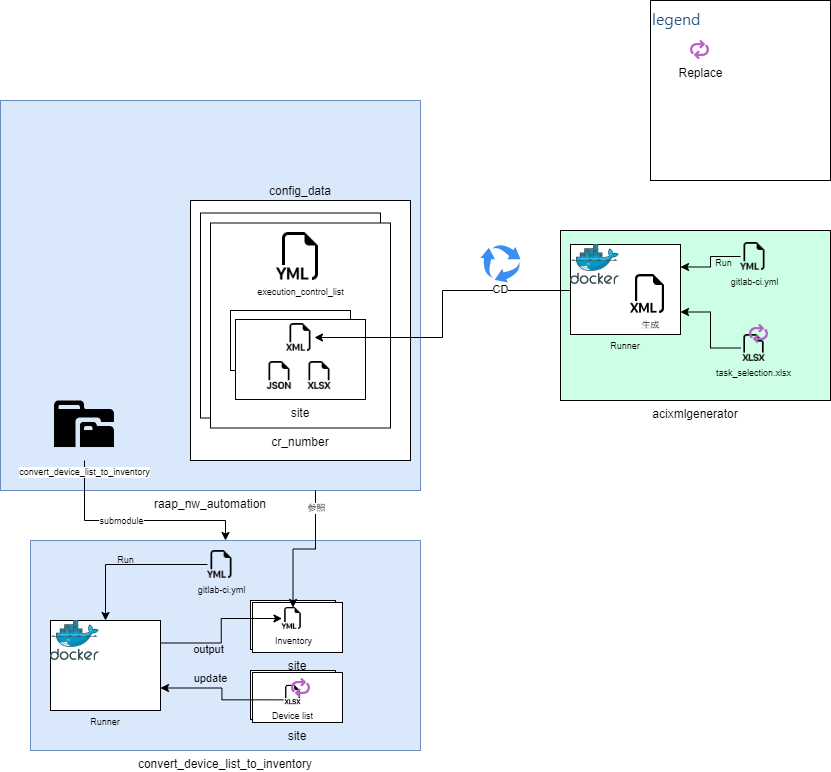

The diagram above was exported from draw.io. Its source (the exported page's mxGraphModel, read from the mxfile embedded in the PNG):
<mxGraphModel dx="2469" dy="928" grid="1" gridSize="10" guides="1" tooltips="1" connect="1" arrows="1" fold="1" page="1" pageScale="1" pageWidth="1169" pageHeight="827" math="0" shadow="0">
  <root>
    <mxCell id="0" />
    <mxCell id="1" parent="0" />
    <mxCell id="-_8uCw-a5yyNcdN6Zczo-45" value="convert_device_list_to_inventory" style="rounded=0;whiteSpace=wrap;html=1;labelPosition=center;verticalLabelPosition=bottom;align=center;verticalAlign=top;fillColor=#dae8fc;strokeColor=#6c8ebf;" parent="1" vertex="1">
      <mxGeometry x="-70" y="620" width="390" height="210" as="geometry" />
    </mxCell>
    <mxCell id="YD03DfF4g4kComHbKzjf-6" value="" style="group" vertex="1" connectable="0" parent="1">
      <mxGeometry x="150" y="750" width="92" height="52" as="geometry" />
    </mxCell>
    <mxCell id="YD03DfF4g4kComHbKzjf-3" value="" style="rounded=0;whiteSpace=wrap;html=1;" vertex="1" parent="YD03DfF4g4kComHbKzjf-6">
      <mxGeometry width="85" height="49" as="geometry" />
    </mxCell>
    <mxCell id="YD03DfF4g4kComHbKzjf-4" value="site" style="rounded=0;whiteSpace=wrap;html=1;labelPosition=center;verticalLabelPosition=bottom;align=center;verticalAlign=top;movable=1;resizable=1;rotatable=1;deletable=1;editable=1;locked=0;connectable=1;" vertex="1" parent="YD03DfF4g4kComHbKzjf-6">
      <mxGeometry x="2" y="2" width="90" height="50" as="geometry" />
    </mxCell>
    <mxCell id="-_8uCw-a5yyNcdN6Zczo-74" value="Device list" style="shape=image;html=1;verticalAlign=top;verticalLabelPosition=bottom;labelBackgroundColor=none;imageAspect=0;aspect=fixed;image=https://cdn1.iconfinder.com/data/icons/bootstrap-vol-3/16/filetype-xlsx-128.png;fontSize=9;fillColor=#CCFFE6;" parent="YD03DfF4g4kComHbKzjf-6" vertex="1">
      <mxGeometry x="32.80923076923074" y="14.81499999999994" width="19.375" height="19.375" as="geometry" />
    </mxCell>
    <mxCell id="-_8uCw-a5yyNcdN6Zczo-1" value="acixmlgenerator" style="rounded=0;whiteSpace=wrap;html=1;labelPosition=center;verticalLabelPosition=bottom;align=center;verticalAlign=top;fillColor=#CCFFE6;" parent="1" vertex="1">
      <mxGeometry x="460" y="310" width="270" height="170" as="geometry" />
    </mxCell>
    <mxCell id="-_8uCw-a5yyNcdN6Zczo-4" value="raap_nw_automation" style="rounded=0;whiteSpace=wrap;html=1;labelPosition=center;verticalLabelPosition=bottom;align=center;verticalAlign=top;fillColor=#dae8fc;strokeColor=#6c8ebf;" parent="1" vertex="1">
      <mxGeometry x="-100" y="180" width="420" height="390" as="geometry" />
    </mxCell>
    <mxCell id="-_8uCw-a5yyNcdN6Zczo-6" value="" style="sketch=0;html=1;aspect=fixed;strokeColor=none;shadow=0;align=center;verticalAlign=bottom;fillColor=#3B8DF1;shape=mxgraph.gcp2.arrow_cycle;labelPosition=center;verticalLabelPosition=top;" parent="1" vertex="1">
      <mxGeometry x="380" y="324" width="40" height="38" as="geometry" />
    </mxCell>
    <mxCell id="-_8uCw-a5yyNcdN6Zczo-8" value="config_data" style="rounded=0;whiteSpace=wrap;html=1;labelPosition=center;verticalLabelPosition=top;align=center;verticalAlign=bottom;" parent="1" vertex="1">
      <mxGeometry x="90" y="280" width="220" height="260" as="geometry" />
    </mxCell>
    <mxCell id="-_8uCw-a5yyNcdN6Zczo-9" value="" style="rounded=0;whiteSpace=wrap;html=1;labelPosition=center;verticalLabelPosition=top;align=center;verticalAlign=bottom;" parent="1" vertex="1">
      <mxGeometry x="100" y="292.5" width="180" height="205" as="geometry" />
    </mxCell>
    <mxCell id="-_8uCw-a5yyNcdN6Zczo-10" value="cr_number" style="rounded=0;whiteSpace=wrap;html=1;labelPosition=center;verticalLabelPosition=bottom;align=center;verticalAlign=top;" parent="1" vertex="1">
      <mxGeometry x="110" y="302.5" width="180" height="205" as="geometry" />
    </mxCell>
    <mxCell id="-_8uCw-a5yyNcdN6Zczo-36" style="edgeStyle=orthogonalEdgeStyle;rounded=0;orthogonalLoop=1;jettySize=auto;html=1;exitX=0;exitY=0.5;exitDx=0;exitDy=0;entryX=1;entryY=0.25;entryDx=0;entryDy=0;fontSize=9;" parent="1" source="-_8uCw-a5yyNcdN6Zczo-35" target="-_8uCw-a5yyNcdN6Zczo-42" edge="1">
      <mxGeometry relative="1" as="geometry">
        <mxPoint x="580" y="212.5" as="targetPoint" />
      </mxGeometry>
    </mxCell>
    <mxCell id="-_8uCw-a5yyNcdN6Zczo-37" value="Run" style="edgeLabel;html=1;align=center;verticalAlign=middle;resizable=0;points=[];fontSize=9;labelBackgroundColor=none;" parent="-_8uCw-a5yyNcdN6Zczo-36" vertex="1" connectable="0">
      <mxGeometry x="0.229" y="-1" relative="1" as="geometry">
        <mxPoint x="15" y="-3" as="offset" />
      </mxGeometry>
    </mxCell>
    <mxCell id="-_8uCw-a5yyNcdN6Zczo-35" value="&lt;font style=&quot;font-size: 9px;&quot;&gt;gitlab-ci.yml&lt;/font&gt;" style="shape=image;html=1;verticalAlign=top;verticalLabelPosition=bottom;labelBackgroundColor=none;imageAspect=0;aspect=fixed;image=https://cdn1.iconfinder.com/data/icons/bootstrap-vol-3/16/filetype-yml-128.png;fontSize=8;imageBackground=none;" parent="1" vertex="1">
      <mxGeometry x="640" y="322" width="28" height="28" as="geometry" />
    </mxCell>
    <mxCell id="-_8uCw-a5yyNcdN6Zczo-39" value="" style="group" parent="1" vertex="1" connectable="0">
      <mxGeometry x="135" y="399" width="130" height="80" as="geometry" />
    </mxCell>
    <mxCell id="-_8uCw-a5yyNcdN6Zczo-38" value="" style="rounded=0;whiteSpace=wrap;html=1;" parent="-_8uCw-a5yyNcdN6Zczo-39" vertex="1">
      <mxGeometry x="-5" y="-9" width="120" height="60" as="geometry" />
    </mxCell>
    <mxCell id="-_8uCw-a5yyNcdN6Zczo-13" value="site" style="rounded=0;whiteSpace=wrap;html=1;labelPosition=center;verticalLabelPosition=bottom;align=center;verticalAlign=top;" parent="-_8uCw-a5yyNcdN6Zczo-39" vertex="1">
      <mxGeometry width="130" height="80" as="geometry" />
    </mxCell>
    <mxCell id="-_8uCw-a5yyNcdN6Zczo-23" value="" style="shape=image;html=1;verticalAlign=top;verticalLabelPosition=bottom;labelBackgroundColor=#ffffff;imageAspect=0;aspect=fixed;image=https://cdn1.iconfinder.com/data/icons/bootstrap-vol-3/16/filetype-xlsx-128.png;fontSize=8;" parent="-_8uCw-a5yyNcdN6Zczo-39" vertex="1">
      <mxGeometry x="70" y="42" width="28" height="28" as="geometry" />
    </mxCell>
    <mxCell id="-_8uCw-a5yyNcdN6Zczo-24" value="" style="shape=image;html=1;verticalAlign=top;verticalLabelPosition=bottom;labelBackgroundColor=#ffffff;imageAspect=0;aspect=fixed;image=https://cdn1.iconfinder.com/data/icons/bootstrap-vol-3/16/filetype-xml-128.png;fontSize=8;" parent="-_8uCw-a5yyNcdN6Zczo-39" vertex="1">
      <mxGeometry x="51" y="4" width="28" height="28" as="geometry" />
    </mxCell>
    <mxCell id="-_8uCw-a5yyNcdN6Zczo-25" value="" style="shape=image;html=1;verticalAlign=top;verticalLabelPosition=bottom;labelBackgroundColor=#ffffff;imageAspect=0;aspect=fixed;image=https://cdn1.iconfinder.com/data/icons/bootstrap-vol-3/16/filetype-json-128.png;fontSize=8;" parent="-_8uCw-a5yyNcdN6Zczo-39" vertex="1">
      <mxGeometry x="30" y="42" width="28" height="28" as="geometry" />
    </mxCell>
    <mxCell id="-_8uCw-a5yyNcdN6Zczo-40" value="execution_control_list" style="shape=image;html=1;verticalAlign=top;verticalLabelPosition=bottom;labelBackgroundColor=#ffffff;imageAspect=0;aspect=fixed;image=https://cdn1.iconfinder.com/data/icons/bootstrap-vol-3/16/filetype-yml-128.png;fontSize=9;" parent="1" vertex="1">
      <mxGeometry x="176" y="312" width="48" height="48" as="geometry" />
    </mxCell>
    <mxCell id="-_8uCw-a5yyNcdN6Zczo-5" style="edgeStyle=orthogonalEdgeStyle;rounded=0;orthogonalLoop=1;jettySize=auto;html=1;entryX=1;entryY=0.5;entryDx=0;entryDy=0;" parent="1" target="-_8uCw-a5yyNcdN6Zczo-24" edge="1">
      <mxGeometry relative="1" as="geometry">
        <mxPoint x="470" y="370" as="sourcePoint" />
      </mxGeometry>
    </mxCell>
    <mxCell id="-_8uCw-a5yyNcdN6Zczo-7" value="CD" style="edgeLabel;html=1;align=center;verticalAlign=middle;resizable=0;points=[];" parent="-_8uCw-a5yyNcdN6Zczo-5" vertex="1" connectable="0">
      <mxGeometry x="-0.2857" y="3" relative="1" as="geometry">
        <mxPoint x="38" y="-4" as="offset" />
      </mxGeometry>
    </mxCell>
    <mxCell id="-_8uCw-a5yyNcdN6Zczo-46" style="edgeStyle=orthogonalEdgeStyle;rounded=0;orthogonalLoop=1;jettySize=auto;html=1;exitX=0.5;exitY=1;exitDx=0;exitDy=0;entryX=0.5;entryY=0;entryDx=0;entryDy=0;fontSize=9;" parent="1" source="-_8uCw-a5yyNcdN6Zczo-44" target="-_8uCw-a5yyNcdN6Zczo-45" edge="1">
      <mxGeometry relative="1" as="geometry">
        <Array as="points">
          <mxPoint x="-16" y="600" />
          <mxPoint x="125" y="600" />
        </Array>
      </mxGeometry>
    </mxCell>
    <mxCell id="-_8uCw-a5yyNcdN6Zczo-47" value="submodule" style="edgeLabel;html=1;align=center;verticalAlign=middle;resizable=0;points=[];fontSize=9;" parent="-_8uCw-a5yyNcdN6Zczo-46" vertex="1" connectable="0">
      <mxGeometry x="-0.2668" y="-1" relative="1" as="geometry">
        <mxPoint x="16" as="offset" />
      </mxGeometry>
    </mxCell>
    <mxCell id="-_8uCw-a5yyNcdN6Zczo-44" value="convert_device_list_to_inventory" style="shape=image;html=1;verticalAlign=top;verticalLabelPosition=bottom;labelBackgroundColor=#ffffff;imageAspect=0;aspect=fixed;image=https://cdn0.iconfinder.com/data/icons/octicons/1024/file-submodule-128.png;fontSize=9;fillColor=#CCFFE6;" parent="1" vertex="1">
      <mxGeometry x="-50" y="472" width="68" height="68" as="geometry" />
    </mxCell>
    <mxCell id="-_8uCw-a5yyNcdN6Zczo-65" style="edgeStyle=orthogonalEdgeStyle;rounded=0;orthogonalLoop=1;jettySize=auto;html=1;exitX=0;exitY=0.5;exitDx=0;exitDy=0;entryX=0.5;entryY=0;entryDx=0;entryDy=0;fontSize=9;" parent="1" source="-_8uCw-a5yyNcdN6Zczo-67" target="-_8uCw-a5yyNcdN6Zczo-69" edge="1">
      <mxGeometry relative="1" as="geometry">
        <mxPoint x="47" y="680.5" as="targetPoint" />
      </mxGeometry>
    </mxCell>
    <mxCell id="-_8uCw-a5yyNcdN6Zczo-66" value="Run" style="edgeLabel;html=1;align=center;verticalAlign=middle;resizable=0;points=[];fontSize=9;labelBackgroundColor=none;" parent="-_8uCw-a5yyNcdN6Zczo-65" vertex="1" connectable="0">
      <mxGeometry x="0.229" y="-1" relative="1" as="geometry">
        <mxPoint x="15" y="-3" as="offset" />
      </mxGeometry>
    </mxCell>
    <mxCell id="-_8uCw-a5yyNcdN6Zczo-67" value="&lt;font style=&quot;font-size: 9px;&quot;&gt;gitlab-ci.yml&lt;/font&gt;" style="shape=image;html=1;verticalAlign=top;verticalLabelPosition=bottom;labelBackgroundColor=none;imageAspect=0;aspect=fixed;image=https://cdn1.iconfinder.com/data/icons/bootstrap-vol-3/16/filetype-yml-128.png;fontSize=8;imageBackground=none;" parent="1" vertex="1">
      <mxGeometry x="107" y="630" width="28" height="28" as="geometry" />
    </mxCell>
    <mxCell id="-_8uCw-a5yyNcdN6Zczo-76" value="" style="group" parent="1" vertex="1" connectable="0">
      <mxGeometry x="470" y="324" width="110" height="90" as="geometry" />
    </mxCell>
    <mxCell id="-_8uCw-a5yyNcdN6Zczo-42" value="Runner" style="rounded=0;whiteSpace=wrap;html=1;fontSize=9;align=center;labelPosition=center;verticalLabelPosition=bottom;verticalAlign=top;" parent="-_8uCw-a5yyNcdN6Zczo-76" vertex="1">
      <mxGeometry width="110" height="90" as="geometry" />
    </mxCell>
    <mxCell id="-_8uCw-a5yyNcdN6Zczo-31" value="" style="sketch=0;aspect=fixed;html=1;points=[];align=center;image;fontSize=12;image=img/lib/mscae/Docker.svg;" parent="-_8uCw-a5yyNcdN6Zczo-76" vertex="1">
      <mxGeometry width="48.78" height="40" as="geometry" />
    </mxCell>
    <mxCell id="-_8uCw-a5yyNcdN6Zczo-33" value="&lt;font style=&quot;font-size: 9px;&quot;&gt;生成&lt;/font&gt;" style="shape=image;html=1;verticalAlign=top;verticalLabelPosition=bottom;labelBackgroundColor=#ffffff;imageAspect=0;aspect=fixed;image=https://cdn1.iconfinder.com/data/icons/bootstrap-vol-3/16/filetype-xml-128.png;fontSize=8;" parent="-_8uCw-a5yyNcdN6Zczo-76" vertex="1">
      <mxGeometry x="60" y="30" width="39" height="39" as="geometry" />
    </mxCell>
    <mxCell id="-_8uCw-a5yyNcdN6Zczo-69" value="Runner" style="rounded=0;whiteSpace=wrap;html=1;fontSize=9;labelPosition=center;verticalLabelPosition=bottom;align=center;verticalAlign=top;" parent="1" vertex="1">
      <mxGeometry x="-50" y="700" width="110" height="90" as="geometry" />
    </mxCell>
    <mxCell id="-_8uCw-a5yyNcdN6Zczo-70" value="" style="sketch=0;aspect=fixed;html=1;points=[];align=center;image;fontSize=12;image=img/lib/mscae/Docker.svg;" parent="1" vertex="1">
      <mxGeometry x="-50" y="700" width="48.78" height="40" as="geometry" />
    </mxCell>
    <mxCell id="cZB7RNP8p68iuFenuhfH-2" style="edgeStyle=orthogonalEdgeStyle;rounded=0;orthogonalLoop=1;jettySize=auto;html=1;exitX=0;exitY=0.75;exitDx=0;exitDy=0;entryX=1;entryY=0.75;entryDx=0;entryDy=0;" parent="1" source="-_8uCw-a5yyNcdN6Zczo-74" edge="1" target="-_8uCw-a5yyNcdN6Zczo-69">
      <mxGeometry relative="1" as="geometry">
        <mxPoint x="50" y="860" as="targetPoint" />
      </mxGeometry>
    </mxCell>
    <mxCell id="DvinoCRQq7t8rkViosvs-2" value="update" style="edgeLabel;html=1;align=center;verticalAlign=top;resizable=0;points=[];labelBackgroundColor=none;" parent="cZB7RNP8p68iuFenuhfH-2" vertex="1" connectable="0">
      <mxGeometry x="-0.1335" y="-1" relative="1" as="geometry">
        <mxPoint x="-15" y="-33" as="offset" />
      </mxGeometry>
    </mxCell>
    <mxCell id="YD03DfF4g4kComHbKzjf-7" value="" style="group" vertex="1" connectable="0" parent="1">
      <mxGeometry x="150" y="680" width="92" height="52" as="geometry" />
    </mxCell>
    <mxCell id="DvinoCRQq7t8rkViosvs-19" value="" style="rounded=0;whiteSpace=wrap;html=1;" parent="YD03DfF4g4kComHbKzjf-7" vertex="1">
      <mxGeometry width="85" height="49" as="geometry" />
    </mxCell>
    <mxCell id="DvinoCRQq7t8rkViosvs-20" value="site" style="rounded=0;whiteSpace=wrap;html=1;labelPosition=center;verticalLabelPosition=bottom;align=center;verticalAlign=top;movable=1;resizable=1;rotatable=1;deletable=1;editable=1;locked=0;connectable=1;" parent="YD03DfF4g4kComHbKzjf-7" vertex="1">
      <mxGeometry x="2" y="2" width="90" height="50" as="geometry" />
    </mxCell>
    <mxCell id="YD03DfF4g4kComHbKzjf-1" value="Inventory" style="shape=image;html=1;verticalAlign=top;verticalLabelPosition=bottom;labelBackgroundColor=none;imageAspect=0;aspect=fixed;image=https://cdn1.iconfinder.com/data/icons/bootstrap-vol-3/16/filetype-yml-128.png;fontSize=9;fillColor=#CCFFE6;" vertex="1" parent="YD03DfF4g4kComHbKzjf-7">
      <mxGeometry x="31.5" y="7" width="22" height="22" as="geometry" />
    </mxCell>
    <mxCell id="YD03DfF4g4kComHbKzjf-8" style="edgeStyle=orthogonalEdgeStyle;rounded=0;orthogonalLoop=1;jettySize=auto;html=1;exitX=1;exitY=0.25;exitDx=0;exitDy=0;entryX=0;entryY=0.5;entryDx=0;entryDy=0;" edge="1" parent="1" source="-_8uCw-a5yyNcdN6Zczo-69" target="YD03DfF4g4kComHbKzjf-1">
      <mxGeometry relative="1" as="geometry" />
    </mxCell>
    <mxCell id="YD03DfF4g4kComHbKzjf-9" value="output" style="edgeLabel;html=1;align=center;verticalAlign=middle;resizable=0;points=[];labelBackgroundColor=none;" vertex="1" connectable="0" parent="YD03DfF4g4kComHbKzjf-8">
      <mxGeometry x="-0.147" relative="1" as="geometry">
        <mxPoint x="-13" y="8" as="offset" />
      </mxGeometry>
    </mxCell>
    <mxCell id="-_8uCw-a5yyNcdN6Zczo-51" style="edgeStyle=orthogonalEdgeStyle;rounded=0;orthogonalLoop=1;jettySize=auto;html=1;exitX=0.75;exitY=1;exitDx=0;exitDy=0;fontSize=9;" parent="1" source="-_8uCw-a5yyNcdN6Zczo-4" target="YD03DfF4g4kComHbKzjf-1" edge="1">
      <mxGeometry relative="1" as="geometry">
        <mxPoint x="125" y="647.5" as="targetPoint" />
      </mxGeometry>
    </mxCell>
    <mxCell id="-_8uCw-a5yyNcdN6Zczo-52" value="参照" style="edgeLabel;html=1;align=center;verticalAlign=middle;resizable=0;points=[];fontSize=9;" parent="-_8uCw-a5yyNcdN6Zczo-51" vertex="1" connectable="0">
      <mxGeometry x="-0.7453" y="1" relative="1" as="geometry">
        <mxPoint as="offset" />
      </mxGeometry>
    </mxCell>
    <mxCell id="YD03DfF4g4kComHbKzjf-16" style="edgeStyle=orthogonalEdgeStyle;rounded=0;orthogonalLoop=1;jettySize=auto;html=1;entryX=1;entryY=0.75;entryDx=0;entryDy=0;" edge="1" parent="1" source="YD03DfF4g4kComHbKzjf-13" target="-_8uCw-a5yyNcdN6Zczo-42">
      <mxGeometry relative="1" as="geometry" />
    </mxCell>
    <mxCell id="YD03DfF4g4kComHbKzjf-13" value="task_selection.xlsx" style="shape=image;html=1;verticalAlign=top;verticalLabelPosition=bottom;labelBackgroundColor=none;imageAspect=0;aspect=fixed;image=https://cdn1.iconfinder.com/data/icons/bootstrap-vol-3/16/filetype-xlsx-128.png;fontSize=9;fillColor=#CCFFE6;" vertex="1" parent="1">
      <mxGeometry x="640" y="414" width="27" height="27" as="geometry" />
    </mxCell>
    <mxCell id="YD03DfF4g4kComHbKzjf-17" value="" style="shape=image;html=1;verticalAlign=top;verticalLabelPosition=bottom;labelBackgroundColor=#ffffff;imageAspect=0;aspect=fixed;image=https://cdn4.iconfinder.com/data/icons/bold-purple-free-samples/32/Arrows_Refresh_Replace_Round_Circle-128.png" vertex="1" parent="1">
      <mxGeometry x="649" y="404" width="19" height="19" as="geometry" />
    </mxCell>
    <mxCell id="YD03DfF4g4kComHbKzjf-18" value="" style="shape=image;html=1;verticalAlign=top;verticalLabelPosition=bottom;labelBackgroundColor=#ffffff;imageAspect=0;aspect=fixed;image=https://cdn4.iconfinder.com/data/icons/bold-purple-free-samples/32/Arrows_Refresh_Replace_Round_Circle-128.png" vertex="1" parent="1">
      <mxGeometry x="191" y="758" width="19" height="19" as="geometry" />
    </mxCell>
    <mxCell id="YD03DfF4g4kComHbKzjf-21" value="" style="group" vertex="1" connectable="0" parent="1">
      <mxGeometry x="550" y="80" width="180" height="180" as="geometry" />
    </mxCell>
    <mxCell id="YD03DfF4g4kComHbKzjf-20" value="&lt;a style=&quot;box-sizing: border-box; border-width: 0px; border-style: solid; border-color: currentcolor; --tw-border-spacing-x: 0; --tw-border-spacing-y: 0; --tw-translate-x: 0; --tw-translate-y: 0; --tw-rotate: 0; --tw-skew-x: 0; --tw-skew-y: 0; --tw-scale-x: 1; --tw-scale-y: 1; --tw-pan-x: ; --tw-pan-y: ; --tw-pinch-zoom: ; --tw-scroll-snap-strictness: proximity; --tw-ordinal: ; --tw-slashed-zero: ; --tw-numeric-figure: ; --tw-numeric-spacing: ; --tw-numeric-fraction: ; --tw-ring-inset: ; --tw-ring-offset-width: 0px; --tw-ring-offset-color: #fff; --tw-ring-color: rgb(0 125 178 / 0.5); --tw-ring-offset-shadow: 0 0 #0000; --tw-ring-shadow: 0 0 #0000; --tw-shadow: 0 0 #0000; --tw-shadow-colored: 0 0 #0000; --tw-blur: ; --tw-brightness: ; --tw-contrast: ; --tw-grayscale: ; --tw-hue-rotate: ; --tw-invert: ; --tw-saturate: ; --tw-sepia: ; --tw-drop-shadow: ; --tw-backdrop-blur: ; --tw-backdrop-brightness: ; --tw-backdrop-contrast: ; --tw-backdrop-grayscale: ; --tw-backdrop-hue-rotate: ; --tw-backdrop-invert: ; --tw-backdrop-opacity: ; --tw-backdrop-saturate: ; --tw-backdrop-sepia: ; color: rgb(38, 81, 128); text-decoration-line: inherit; font-family: -apple-system, BlinkMacSystemFont, &amp;quot;Segoe UI&amp;quot;, Roboto, Helvetica, Arial, sans-serif; line-height: 24px; font-size: 16px; background-color: rgb(255, 255, 255);&quot; class=&quot;dictLink featured&quot; id=&quot;dictEntry10001735830&quot;&gt;legend&amp;nbsp;&lt;/a&gt;" style="whiteSpace=wrap;html=1;aspect=fixed;labelBackgroundColor=none;align=left;verticalAlign=top;" vertex="1" parent="YD03DfF4g4kComHbKzjf-21">
      <mxGeometry width="180" height="180" as="geometry" />
    </mxCell>
    <mxCell id="YD03DfF4g4kComHbKzjf-19" value="Replace" style="shape=image;html=1;verticalAlign=top;verticalLabelPosition=bottom;labelBackgroundColor=#ffffff;imageAspect=0;aspect=fixed;image=https://cdn4.iconfinder.com/data/icons/bold-purple-free-samples/32/Arrows_Refresh_Replace_Round_Circle-128.png" vertex="1" parent="YD03DfF4g4kComHbKzjf-21">
      <mxGeometry x="40" y="40" width="19" height="19" as="geometry" />
    </mxCell>
  </root>
</mxGraphModel>